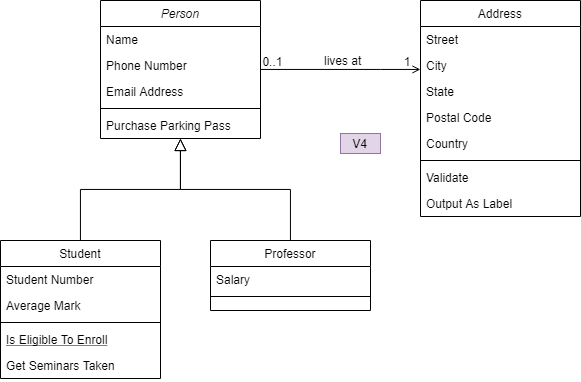

The diagram above was exported from draw.io. Its source (the exported page's mxGraphModel, read from the mxfile embedded in the PNG):
<mxGraphModel dx="324" dy="185" grid="1" gridSize="10" guides="1" tooltips="1" connect="1" arrows="1" fold="0" page="1" pageScale="1" pageWidth="826" pageHeight="1169" background="#ffffff" math="0" shadow="0">
  <root>
    <mxCell id="0" />
    <mxCell id="1" parent="0" />
    <mxCell id="22" value="Person" style="swimlane;fontStyle=2;align=center;verticalAlign=top;childLayout=stackLayout;horizontal=1;startSize=26;horizontalStack=0;resizeParent=1;resizeLast=0;collapsible=1;marginBottom=0;swimlaneFillColor=#ffffff;rounded=0;shadow=0;strokeWidth=1;" parent="1" vertex="1">
      <mxGeometry x="210" y="190" width="160" height="138" as="geometry" />
    </mxCell>
    <mxCell id="23" value="Name" style="text;strokeColor=none;fillColor=none;align=left;verticalAlign=top;spacingLeft=4;spacingRight=4;overflow=hidden;rotatable=0;points=[[0,0.5],[1,0.5]];portConstraint=eastwest;" parent="22" vertex="1">
      <mxGeometry y="26" width="160" height="26" as="geometry" />
    </mxCell>
    <mxCell id="26" value="Phone Number" style="text;strokeColor=none;fillColor=none;align=left;verticalAlign=top;spacingLeft=4;spacingRight=4;overflow=hidden;rotatable=0;points=[[0,0.5],[1,0.5]];portConstraint=eastwest;rounded=0;shadow=0;html=0;" parent="22" vertex="1">
      <mxGeometry y="52" width="160" height="26" as="geometry" />
    </mxCell>
    <mxCell id="27" value="Email Address" style="text;strokeColor=none;fillColor=none;align=left;verticalAlign=top;spacingLeft=4;spacingRight=4;overflow=hidden;rotatable=0;points=[[0,0.5],[1,0.5]];portConstraint=eastwest;rounded=0;shadow=0;html=0;" parent="22" vertex="1">
      <mxGeometry y="78" width="160" height="26" as="geometry" />
    </mxCell>
    <mxCell id="24" value="" style="line;html=1;strokeWidth=1;fillColor=none;align=left;verticalAlign=middle;spacingTop=-1;spacingLeft=3;spacingRight=3;rotatable=0;labelPosition=right;points=[];portConstraint=eastwest;" parent="22" vertex="1">
      <mxGeometry y="104" width="160" height="8" as="geometry" />
    </mxCell>
    <mxCell id="25" value="Purchase Parking Pass" style="text;strokeColor=none;fillColor=none;align=left;verticalAlign=top;spacingLeft=4;spacingRight=4;overflow=hidden;rotatable=0;points=[[0,0.5],[1,0.5]];portConstraint=eastwest;" parent="22" vertex="1">
      <mxGeometry y="112" width="160" height="26" as="geometry" />
    </mxCell>
    <mxCell id="28" value="Student" style="swimlane;fontStyle=0;align=center;verticalAlign=top;childLayout=stackLayout;horizontal=1;startSize=26;horizontalStack=0;resizeParent=1;resizeLast=0;collapsible=1;marginBottom=0;swimlaneFillColor=#ffffff;rounded=0;shadow=0;strokeWidth=1;" parent="1" vertex="1">
      <mxGeometry x="110" y="430" width="160" height="138" as="geometry" />
    </mxCell>
    <mxCell id="29" value="Student Number" style="text;strokeColor=none;fillColor=none;align=left;verticalAlign=top;spacingLeft=4;spacingRight=4;overflow=hidden;rotatable=0;points=[[0,0.5],[1,0.5]];portConstraint=eastwest;" parent="28" vertex="1">
      <mxGeometry y="26" width="160" height="26" as="geometry" />
    </mxCell>
    <mxCell id="30" value="Average Mark" style="text;strokeColor=none;fillColor=none;align=left;verticalAlign=top;spacingLeft=4;spacingRight=4;overflow=hidden;rotatable=0;points=[[0,0.5],[1,0.5]];portConstraint=eastwest;rounded=0;shadow=0;html=0;" parent="28" vertex="1">
      <mxGeometry y="52" width="160" height="26" as="geometry" />
    </mxCell>
    <mxCell id="32" value="" style="line;html=1;strokeWidth=1;fillColor=none;align=left;verticalAlign=middle;spacingTop=-1;spacingLeft=3;spacingRight=3;rotatable=0;labelPosition=right;points=[];portConstraint=eastwest;" parent="28" vertex="1">
      <mxGeometry y="78" width="160" height="8" as="geometry" />
    </mxCell>
    <mxCell id="33" value="Is Eligible To Enroll" style="text;strokeColor=none;fillColor=none;align=left;verticalAlign=top;spacingLeft=4;spacingRight=4;overflow=hidden;rotatable=0;points=[[0,0.5],[1,0.5]];portConstraint=eastwest;fontStyle=4" parent="28" vertex="1">
      <mxGeometry y="86" width="160" height="26" as="geometry" />
    </mxCell>
    <mxCell id="34" value="Get Seminars Taken" style="text;strokeColor=none;fillColor=none;align=left;verticalAlign=top;spacingLeft=4;spacingRight=4;overflow=hidden;rotatable=0;points=[[0,0.5],[1,0.5]];portConstraint=eastwest;" parent="28" vertex="1">
      <mxGeometry y="112" width="160" height="26" as="geometry" />
    </mxCell>
    <mxCell id="35" value="" style="endArrow=block;endSize=10;endFill=0;shadow=0;strokeWidth=1;edgeStyle=orthogonalEdgeStyle;rounded=0;" parent="1" source="28" target="22" edge="1">
      <mxGeometry width="160" relative="1" as="geometry">
        <mxPoint x="190" y="270" as="sourcePoint" />
        <mxPoint x="190" y="270" as="targetPoint" />
        <Array as="points">
          <mxPoint x="190" y="379" />
          <mxPoint x="290" y="379" />
        </Array>
      </mxGeometry>
    </mxCell>
    <mxCell id="36" value="Professor" style="swimlane;fontStyle=0;align=center;verticalAlign=top;childLayout=stackLayout;horizontal=1;startSize=26;horizontalStack=0;resizeParent=1;resizeLast=0;collapsible=1;marginBottom=0;swimlaneFillColor=#ffffff;rounded=0;shadow=0;strokeWidth=1;" parent="1" vertex="1">
      <mxGeometry x="320" y="430" width="160" height="70" as="geometry" />
    </mxCell>
    <mxCell id="37" value="Salary" style="text;strokeColor=none;fillColor=none;align=left;verticalAlign=top;spacingLeft=4;spacingRight=4;overflow=hidden;rotatable=0;points=[[0,0.5],[1,0.5]];portConstraint=eastwest;" parent="36" vertex="1">
      <mxGeometry y="26" width="160" height="26" as="geometry" />
    </mxCell>
    <mxCell id="39" value="" style="line;html=1;strokeWidth=1;fillColor=none;align=left;verticalAlign=middle;spacingTop=-1;spacingLeft=3;spacingRight=3;rotatable=0;labelPosition=right;points=[];portConstraint=eastwest;" parent="36" vertex="1">
      <mxGeometry y="52" width="160" height="8" as="geometry" />
    </mxCell>
    <mxCell id="42" value="" style="endArrow=block;endSize=10;endFill=0;shadow=0;strokeWidth=1;edgeStyle=orthogonalEdgeStyle;rounded=0;" parent="1" source="36" target="22" edge="1">
      <mxGeometry width="160" relative="1" as="geometry">
        <mxPoint x="200" y="440" as="sourcePoint" />
        <mxPoint x="300" y="338" as="targetPoint" />
      </mxGeometry>
    </mxCell>
    <mxCell id="43" value="Address" style="swimlane;fontStyle=0;align=center;verticalAlign=top;childLayout=stackLayout;horizontal=1;startSize=26;horizontalStack=0;resizeParent=1;resizeLast=0;collapsible=1;marginBottom=0;swimlaneFillColor=#ffffff;rounded=0;shadow=0;strokeWidth=1;" parent="1" vertex="1">
      <mxGeometry x="530" y="190" width="160" height="216" as="geometry" />
    </mxCell>
    <mxCell id="44" value="Street" style="text;strokeColor=none;fillColor=none;align=left;verticalAlign=top;spacingLeft=4;spacingRight=4;overflow=hidden;rotatable=0;points=[[0,0.5],[1,0.5]];portConstraint=eastwest;" parent="43" vertex="1">
      <mxGeometry y="26" width="160" height="26" as="geometry" />
    </mxCell>
    <mxCell id="45" value="City" style="text;strokeColor=none;fillColor=none;align=left;verticalAlign=top;spacingLeft=4;spacingRight=4;overflow=hidden;rotatable=0;points=[[0,0.5],[1,0.5]];portConstraint=eastwest;rounded=0;shadow=0;html=0;" parent="43" vertex="1">
      <mxGeometry y="52" width="160" height="26" as="geometry" />
    </mxCell>
    <mxCell id="46" value="State" style="text;strokeColor=none;fillColor=none;align=left;verticalAlign=top;spacingLeft=4;spacingRight=4;overflow=hidden;rotatable=0;points=[[0,0.5],[1,0.5]];portConstraint=eastwest;rounded=0;shadow=0;html=0;" parent="43" vertex="1">
      <mxGeometry y="78" width="160" height="26" as="geometry" />
    </mxCell>
    <mxCell id="49" value="Postal Code" style="text;strokeColor=none;fillColor=none;align=left;verticalAlign=top;spacingLeft=4;spacingRight=4;overflow=hidden;rotatable=0;points=[[0,0.5],[1,0.5]];portConstraint=eastwest;rounded=0;shadow=0;html=0;" parent="43" vertex="1">
      <mxGeometry y="104" width="160" height="26" as="geometry" />
    </mxCell>
    <mxCell id="50" value="Country" style="text;strokeColor=none;fillColor=none;align=left;verticalAlign=top;spacingLeft=4;spacingRight=4;overflow=hidden;rotatable=0;points=[[0,0.5],[1,0.5]];portConstraint=eastwest;rounded=0;shadow=0;html=0;" parent="43" vertex="1">
      <mxGeometry y="130" width="160" height="26" as="geometry" />
    </mxCell>
    <mxCell id="47" value="" style="line;html=1;strokeWidth=1;fillColor=none;align=left;verticalAlign=middle;spacingTop=-1;spacingLeft=3;spacingRight=3;rotatable=0;labelPosition=right;points=[];portConstraint=eastwest;" parent="43" vertex="1">
      <mxGeometry y="156" width="160" height="8" as="geometry" />
    </mxCell>
    <mxCell id="48" value="Validate" style="text;strokeColor=none;fillColor=none;align=left;verticalAlign=top;spacingLeft=4;spacingRight=4;overflow=hidden;rotatable=0;points=[[0,0.5],[1,0.5]];portConstraint=eastwest;" parent="43" vertex="1">
      <mxGeometry y="164" width="160" height="26" as="geometry" />
    </mxCell>
    <mxCell id="51" value="Output As Label" style="text;strokeColor=none;fillColor=none;align=left;verticalAlign=top;spacingLeft=4;spacingRight=4;overflow=hidden;rotatable=0;points=[[0,0.5],[1,0.5]];portConstraint=eastwest;" parent="43" vertex="1">
      <mxGeometry y="190" width="160" height="26" as="geometry" />
    </mxCell>
    <mxCell id="52" value="" style="endArrow=open;edgeStyle=orthogonalEdgeStyle;shadow=0;strokeWidth=1;strokeColor=#000000;rounded=0;endFill=1;" parent="1" edge="1">
      <mxGeometry x="0.5" y="41" relative="1" as="geometry">
        <mxPoint x="370" y="259" as="sourcePoint" />
        <mxPoint x="530" y="259" as="targetPoint" />
        <Array as="points">
          <mxPoint x="490" y="259" />
          <mxPoint x="490" y="259" />
        </Array>
        <mxPoint x="-40" y="32" as="offset" />
      </mxGeometry>
    </mxCell>
    <mxCell id="53" value="0..1" style="resizable=0;align=left;verticalAlign=bottom;labelBackgroundColor=none;fontSize=12;" parent="52" connectable="0" vertex="1">
      <mxGeometry x="-1" relative="1" as="geometry">
        <mxPoint y="4" as="offset" />
      </mxGeometry>
    </mxCell>
    <mxCell id="54" value="1" style="resizable=0;align=right;verticalAlign=bottom;labelBackgroundColor=none;fontSize=12;" parent="52" connectable="0" vertex="1">
      <mxGeometry x="1" relative="1" as="geometry">
        <mxPoint x="-7" y="4" as="offset" />
      </mxGeometry>
    </mxCell>
    <mxCell id="57" value="lives at" style="text;html=1;resizable=0;points=[];;align=center;verticalAlign=middle;labelBackgroundColor=none;rounded=0;shadow=0;strokeWidth=1;fontSize=12;" parent="52" vertex="1" connectable="0">
      <mxGeometry x="0.5" y="49" relative="1" as="geometry">
        <mxPoint x="-38" y="40" as="offset" />
      </mxGeometry>
    </mxCell>
    <mxCell id="58" value="V4" style="text;html=1;strokeColor=#9673a6;fillColor=#e1d5e7;align=center;verticalAlign=middle;whiteSpace=wrap;rounded=0;" parent="1" vertex="1">
      <mxGeometry x="450" y="323" width="40" height="20" as="geometry" />
    </mxCell>
  </root>
</mxGraphModel>